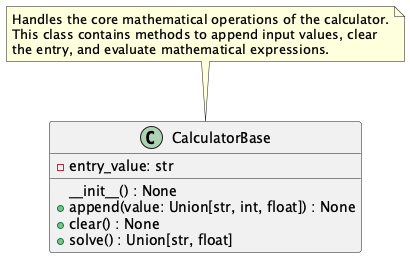

The diagram above was rendered by PlantUML. Its source (embedded in the PNG):
@startuml CalculatorBase

class CalculatorBase {
    - entry_value: str
    __init__() : None
    + append(value: Union[str, int, float]) : None
    + clear() : None
    + solve() : Union[str, float]
}

note top of CalculatorBase
Handles the core mathematical operations of the calculator.
This class contains methods to append input values, clear 
the entry, and evaluate mathematical expressions.
end note

@enduml